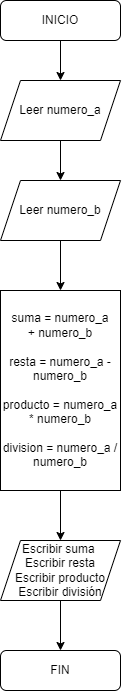

The diagram above was exported from draw.io. Its source (the exported page's mxGraphModel, read from the mxfile embedded in the PNG):
<mxGraphModel dx="760" dy="401" grid="1" gridSize="10" guides="1" tooltips="1" connect="1" arrows="1" fold="1" page="1" pageScale="1" pageWidth="827" pageHeight="1169" math="0" shadow="0">
  <root>
    <mxCell id="WIyWlLk6GJQsqaUBKTNV-0" />
    <mxCell id="WIyWlLk6GJQsqaUBKTNV-1" parent="WIyWlLk6GJQsqaUBKTNV-0" />
    <mxCell id="1jC0kwxKDlj_e7vMnROt-14" style="edgeStyle=orthogonalEdgeStyle;rounded=0;orthogonalLoop=1;jettySize=auto;html=1;" edge="1" parent="WIyWlLk6GJQsqaUBKTNV-1" source="WIyWlLk6GJQsqaUBKTNV-3" target="1jC0kwxKDlj_e7vMnROt-0">
      <mxGeometry relative="1" as="geometry" />
    </mxCell>
    <mxCell id="WIyWlLk6GJQsqaUBKTNV-3" value="INICIO" style="rounded=1;whiteSpace=wrap;html=1;fontSize=12;glass=0;strokeWidth=1;shadow=0;" parent="WIyWlLk6GJQsqaUBKTNV-1" vertex="1">
      <mxGeometry x="170" y="80" width="120" height="40" as="geometry" />
    </mxCell>
    <mxCell id="1jC0kwxKDlj_e7vMnROt-15" style="edgeStyle=orthogonalEdgeStyle;rounded=0;orthogonalLoop=1;jettySize=auto;html=1;" edge="1" parent="WIyWlLk6GJQsqaUBKTNV-1" source="1jC0kwxKDlj_e7vMnROt-0" target="1jC0kwxKDlj_e7vMnROt-1">
      <mxGeometry relative="1" as="geometry" />
    </mxCell>
    <mxCell id="1jC0kwxKDlj_e7vMnROt-0" value="Leer numero_a" style="shape=parallelogram;perimeter=parallelogramPerimeter;whiteSpace=wrap;html=1;fixedSize=1;" vertex="1" parent="WIyWlLk6GJQsqaUBKTNV-1">
      <mxGeometry x="170" y="160" width="120" height="60" as="geometry" />
    </mxCell>
    <mxCell id="1jC0kwxKDlj_e7vMnROt-6" style="edgeStyle=orthogonalEdgeStyle;rounded=0;orthogonalLoop=1;jettySize=auto;html=1;entryX=0.5;entryY=0;entryDx=0;entryDy=0;" edge="1" parent="WIyWlLk6GJQsqaUBKTNV-1" source="1jC0kwxKDlj_e7vMnROt-1" target="1jC0kwxKDlj_e7vMnROt-5">
      <mxGeometry relative="1" as="geometry" />
    </mxCell>
    <mxCell id="1jC0kwxKDlj_e7vMnROt-1" value="Leer numero_b" style="shape=parallelogram;perimeter=parallelogramPerimeter;whiteSpace=wrap;html=1;fixedSize=1;" vertex="1" parent="WIyWlLk6GJQsqaUBKTNV-1">
      <mxGeometry x="170" y="260" width="120" height="60" as="geometry" />
    </mxCell>
    <mxCell id="1jC0kwxKDlj_e7vMnROt-8" style="edgeStyle=orthogonalEdgeStyle;rounded=0;orthogonalLoop=1;jettySize=auto;html=1;entryX=0.5;entryY=0;entryDx=0;entryDy=0;" edge="1" parent="WIyWlLk6GJQsqaUBKTNV-1" source="1jC0kwxKDlj_e7vMnROt-5" target="1jC0kwxKDlj_e7vMnROt-7">
      <mxGeometry relative="1" as="geometry" />
    </mxCell>
    <mxCell id="1jC0kwxKDlj_e7vMnROt-5" value="suma = numero_a +&amp;nbsp;numero_b&lt;br&gt;&lt;br&gt;resta = numero_a - numero_b&lt;br&gt;&lt;br&gt;producto = numero_a * numero_b&lt;br&gt;&lt;br&gt;division = numero_a / numero_b" style="rounded=0;whiteSpace=wrap;html=1;" vertex="1" parent="WIyWlLk6GJQsqaUBKTNV-1">
      <mxGeometry x="170" y="370" width="120" height="200" as="geometry" />
    </mxCell>
    <mxCell id="1jC0kwxKDlj_e7vMnROt-10" style="edgeStyle=orthogonalEdgeStyle;rounded=0;orthogonalLoop=1;jettySize=auto;html=1;" edge="1" parent="WIyWlLk6GJQsqaUBKTNV-1" source="1jC0kwxKDlj_e7vMnROt-7" target="1jC0kwxKDlj_e7vMnROt-9">
      <mxGeometry relative="1" as="geometry" />
    </mxCell>
    <mxCell id="1jC0kwxKDlj_e7vMnROt-7" value="Escribir suma&amp;nbsp;&lt;br&gt;Escribir resta&lt;br&gt;Escribir producto&lt;br&gt;Escribir división" style="shape=parallelogram;perimeter=parallelogramPerimeter;whiteSpace=wrap;html=1;fixedSize=1;" vertex="1" parent="WIyWlLk6GJQsqaUBKTNV-1">
      <mxGeometry x="170" y="620" width="120" height="60" as="geometry" />
    </mxCell>
    <mxCell id="1jC0kwxKDlj_e7vMnROt-9" value="FIN" style="rounded=1;whiteSpace=wrap;html=1;fontSize=12;glass=0;strokeWidth=1;shadow=0;" vertex="1" parent="WIyWlLk6GJQsqaUBKTNV-1">
      <mxGeometry x="170" y="730" width="120" height="40" as="geometry" />
    </mxCell>
  </root>
</mxGraphModel>